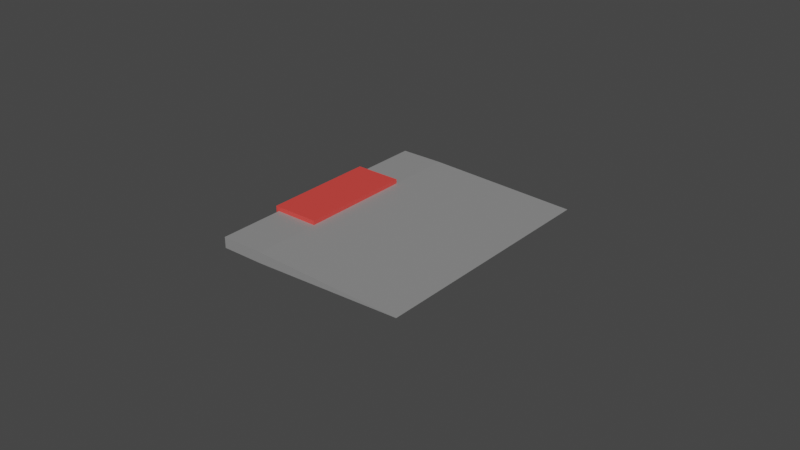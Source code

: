 # Source: spatular.blend  (saved by Blender 3.4.6; exported with 4.5.12 LTS)
import bpy
from mathutils import Matrix  # noqa: F401  (used for matrix-valued properties, if any)

bpy.ops.wm.read_factory_settings(use_empty=True)
scene = bpy.context.scene
scene.name = 'Scene'

# ---- collections
col_collection = bpy.data.collections.new('Collection'); scene.collection.children.link(col_collection)

# ---- materials (node trees are filled in below, after node groups)
mat_material_001 = bpy.data.materials.new('Material.001')
mat_material_001.use_transparent_shadow = False
mat_material_002 = bpy.data.materials.new('Material.002')
mat_material_002.use_transparent_shadow = False

# ---- material node trees
mat_material_001.use_nodes = True; mat_material_001.node_tree.nodes.clear()
_N = mat_material_001.node_tree.nodes; _L = mat_material_001.node_tree.links
n0 = _N.new('ShaderNodeBsdfPrincipled'); n0.name = 'Principled BSDF'; n0.location = (10, 300)
n0.distribution = 'GGX'
n0.subsurface_method = 'RANDOM_WALK_SKIN'
n0.inputs[0].default_value = (0.3931, 0.3931, 0.3931, 1.0)
n0.inputs[1].default_value = 0.4173
n0.inputs[2].default_value = 0.6339
n0.inputs[3].default_value = 1.45
n0.inputs[27].default_value = (0.0, 0.0, 0.0, 1.0)
n0.inputs[28].default_value = 1.0
n1 = _N.new('ShaderNodeOutputMaterial'); n1.name = 'Material Output'; n1.location = (300, 300)
_L.new(n0.outputs[0], n1.inputs[0])
n1.is_active_output = True
mat_material_002.use_nodes = True; mat_material_002.node_tree.nodes.clear()
_N = mat_material_002.node_tree.nodes; _L = mat_material_002.node_tree.links
n0 = _N.new('ShaderNodeBsdfPrincipled'); n0.name = 'Principled BSDF'; n0.location = (10, 300)
n0.distribution = 'GGX'
n0.subsurface_method = 'RANDOM_WALK_SKIN'
n0.inputs[0].default_value = (0.8, 0.0621, 0.05222, 1.0)
n0.inputs[3].default_value = 1.45
n0.inputs[27].default_value = (0.0, 0.0, 0.0, 1.0)
n0.inputs[28].default_value = 1.0
n1 = _N.new('ShaderNodeOutputMaterial'); n1.name = 'Material Output'; n1.location = (300, 300)
_L.new(n0.outputs[0], n1.inputs[0])
n1.is_active_output = True

# ---- world
world_world = bpy.data.worlds.new('World'); scene.world = world_world
world_world.use_nodes = True; world_world.node_tree.nodes.clear()
_N = world_world.node_tree.nodes; _L = world_world.node_tree.links
n0 = _N.new('ShaderNodeOutputWorld'); n0.name = 'World Output'; n0.location = (300, 300)
n1 = _N.new('ShaderNodeBackground'); n1.name = 'Background'; n1.location = (10, 300)
n1.inputs[0].default_value = (0.05088, 0.05088, 0.05088, 1.0)
_L.new(n1.outputs[0], n0.inputs[0])
n0.is_active_output = True
world_world.color = (0.05088, 0.05088, 0.05088)
world_world.use_sun_shadow = False
world_world.sun_shadow_jitter_overblur = 0.0

# ---- meshes
me_cube_001 = bpy.data.meshes.new('Cube.001')
me_cube_001.from_pydata([(-1.0, -1.0, -1.0), (-1.0, -1.0, 1.0), (-1.0, 1.0, -1.0), (-1.0, 1.0, 1.0), (1.0, -1.0, 0.0), (1.0, 1.0, 0.0), (-1.0, 0.463, -1.0), (-1.0, -0.4647, -1.0), (-1.0, -0.4647, 1.0), (-1.0, 0.463, 1.0), (1.0, -0.4647, 0.0), (1.0, 0.463, 0.0), (-0.548, 1.0, -1.0), (-0.548, 1.0, 1.0), (-0.548, -1.0, -1.0), (-0.548, -1.0, 1.0), (-0.548, 0.463, 1.0), (-0.548, -0.4647, 1.0), (-0.548, 0.463, -1.0), (-0.548, -0.4647, -1.0), (-1.031, 0.463, -1.807), (-1.031, -0.4647, -1.807), (-1.031, -0.4647, 1.811), (-1.031, 0.463, 1.811), (-0.548, 0.463, -1.807), (-0.548, -0.4647, -1.807), (-0.548, 0.463, 1.811), (-0.548, -0.4647, 1.811)], [], [(6, 9, 3, 2), (12, 13, 5), (14, 15, 1, 0), (19, 10, 4, 14), (17, 8, 1, 15), (13, 3, 9, 16), (6, 18, 24, 20), (12, 5, 11, 18), (18, 11, 10, 19), (0, 1, 8, 7), (8, 17, 27, 22), (7, 8, 22, 21), (2, 12, 18, 6), (11, 16, 17, 10), (5, 13, 16, 11), (10, 17, 15, 4), (7, 19, 14, 0), (4, 15, 14), (2, 3, 13, 12), (26, 23, 22, 27), (21, 22, 23, 20), (20, 24, 25, 21), (17, 16, 26, 27), (9, 6, 20, 23), (18, 19, 25, 24), (19, 7, 21, 25), (16, 9, 23, 26)])
me_cube_001.polygons.foreach_set('material_index', [0, 0, 0, 0, 0, 0, 1, 0, 0, 0, 1, 1, 0, 0, 0, 0, 0, 0, 0, 1, 1, 1, 1, 1, 1, 1, 1])
_uv = me_cube_001.uv_layers.new(name='UVMap')
_uv.uv.foreach_set('vector', [0.375, 0.1667, 0.625, 0.1667, 0.625, 0.25, 0.375, 0.25, 0.375, 0.3065, 0.625, 0.3065, 0.375, 0.5, 0.375, 0.9435, 0.625, 0.9435, 0.625, 1.0, 0.375, 1.0, 0.1815, 0.6667, 0.375, 0.6667, 0.375, 0.75, 0.1815, 0.75, 0.8185, 0.6667, 0.875, 0.6667, 0.875, 0.75, 0.8185, 0.75, 0.8185, 0.5, 0.875, 0.5, 0.875, 0.5833, 0.8185, 0.5833, 0.125, 0.5833, 0.1815, 0.5833, 0.1815, 0.5833, 0.125, 0.5833, 0.1815, 0.5, 0.375, 0.5, 0.375, 0.5833, 0.1815, 0.5833, 0.1815, 0.5833, 0.375, 0.5833, 0.375, 0.6667, 0.1815, 0.6667, 0.375, 0.0, 0.625, 0.0, 0.625, 0.08333, 0.375, 0.08333, 0.875, 0.6667, 0.8185, 0.6667, 0.8185, 0.6667, 0.875, 0.6667, 0.375, 0.08333, 0.625, 0.08333, 0.625, 0.08333, 0.375, 0.08333, 0.125, 0.5, 0.1815, 0.5, 0.1815, 0.5833, 0.125, 0.5833, 0.625, 0.5833, 0.8185, 0.5833, 0.8185, 0.6667, 0.625, 0.6667, 0.625, 0.5, 0.8185, 0.5, 0.8185, 0.5833, 0.625, 0.5833, 0.625, 0.6667, 0.8185, 0.6667, 0.8185, 0.75, 0.625, 0.75, 0.125, 0.6667, 0.1815, 0.6667, 0.1815, 0.75, 0.125, 0.75, 0.625, 0.75, 0.625, 0.9435, 0.375, 0.9435, 0.375, 0.25, 0.625, 0.25, 0.625, 0.3065, 0.375, 0.3065, 0.8185, 0.5833, 0.875, 0.5833, 0.875, 0.6667, 0.8185, 0.6667, 0.375, 0.08333, 0.625, 0.08333, 0.625, 0.1667, 0.375, 0.1667, 0.125, 0.5833, 0.1815, 0.5833, 0.1815, 0.6667, 0.125, 0.6667, 0.8185, 0.6667, 0.8185, 0.5833, 0.8185, 0.5833, 0.8185, 0.6667, 0.625, 0.1667, 0.375, 0.1667, 0.375, 0.1667, 0.625, 0.1667, 0.1815, 0.5833, 0.1815, 0.6667, 0.1815, 0.6667, 0.1815, 0.5833, 0.1815, 0.6667, 0.125, 0.6667, 0.125, 0.6667, 0.1815, 0.6667, 0.8185, 0.5833, 0.875, 0.5833, 0.875, 0.5833, 0.8185, 0.5833])
me_cube_001.materials.append(mat_material_001)
me_cube_001.materials.append(mat_material_002)
me_cube_001.update()

# ---- objects
ob_cube = bpy.data.objects.new('Cube', me_cube_001)

# ---- transforms, parenting, visibility, modifiers, constraints
ob_cube.location = (0.0, 0.0, 0.0)
ob_cube.scale = (0.03162, 0.04003, 0.001751)

# ---- collection membership
col_collection.objects.link(ob_cube)

# ---- scene / render settings (as saved in the file)
scene.frame_start = 1; scene.frame_end = 250; scene.frame_set(1)
scene.render.engine = 'BLENDER_EEVEE_NEXT'
scene.cycles.sampling_pattern = 'TABULATED_SOBOL'
scene.cycles.use_light_tree = False
scene.view_settings.view_transform = 'Filmic'
bpy.context.view_layer.update()

# ---- added for rendering (the .blend has no active camera and no usable light): camera, sun
cam_auto = bpy.data.cameras.new('AutoCamera')
cam_auto.lens = 50.0
cam_auto.sensor_width = 36.0
cam_auto.clip_end = 1000.0
ob_auto_camera = bpy.data.objects.new('AutoCamera', cam_auto)
scene.collection.objects.link(ob_auto_camera)
ob_auto_camera.location = (0.184559, -0.222054, 0.148039)
ob_auto_camera.rotation_euler = (1.09748, -7.21219e-08, 0.694738)
scene.camera = ob_auto_camera
light_auto_sun = bpy.data.lights.new('AutoSun', 'SUN')
light_auto_sun.energy = 3.0
light_auto_sun.angle = 0.0523599
ob_auto_sun = bpy.data.objects.new('AutoSun', light_auto_sun)
scene.collection.objects.link(ob_auto_sun)
ob_auto_sun.rotation_euler = (0.872665, 0.174533, 0.523599)
bpy.context.view_layer.update()
